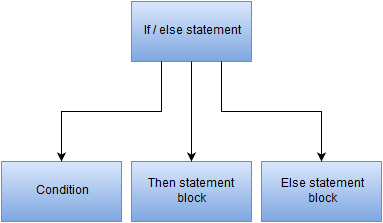

The diagram above was exported from draw.io. Its source (the exported page's mxGraphModel, read from the mxfile embedded in the PNG):
<mxGraphModel dx="1194" dy="742" grid="1" gridSize="10" guides="1" tooltips="1" connect="1" arrows="1" fold="1" page="1" pageScale="1" pageWidth="826" pageHeight="1169" background="#ffffff" math="0" shadow="0">
  <root>
    <mxCell id="0" />
    <mxCell id="1" parent="0" />
    <mxCell id="11a364e9f48b23f7-1" value="If / else statement" style="whiteSpace=wrap;html=1;plain-blue" vertex="1" parent="1">
      <mxGeometry x="250" y="40" width="120" height="60" as="geometry" />
    </mxCell>
    <mxCell id="11a364e9f48b23f7-2" value="Then statement block" style="whiteSpace=wrap;html=1;plain-blue" vertex="1" parent="1">
      <mxGeometry x="250" y="200" width="120" height="60" as="geometry" />
    </mxCell>
    <mxCell id="11a364e9f48b23f7-4" value="Condition" style="whiteSpace=wrap;html=1;plain-blue" vertex="1" parent="1">
      <mxGeometry x="120" y="200" width="120" height="60" as="geometry" />
    </mxCell>
    <mxCell id="11a364e9f48b23f7-6" value="Else statement&lt;br&gt;block" style="whiteSpace=wrap;html=1;plain-blue" vertex="1" parent="1">
      <mxGeometry x="380" y="200" width="120" height="60" as="geometry" />
    </mxCell>
    <mxCell id="11a364e9f48b23f7-3" value="" style="edgeStyle=orthogonalEdgeStyle;rounded=0;html=1;jettySize=auto;orthogonalLoop=1;" edge="1" parent="1" source="11a364e9f48b23f7-1" target="11a364e9f48b23f7-2">
      <mxGeometry relative="1" as="geometry" />
    </mxCell>
    <mxCell id="11a364e9f48b23f7-5" value="" style="edgeStyle=orthogonalEdgeStyle;rounded=0;html=1;jettySize=auto;orthogonalLoop=1;exitX=0.25;exitY=1;" edge="1" parent="1" source="11a364e9f48b23f7-1" target="11a364e9f48b23f7-4">
      <mxGeometry relative="1" as="geometry">
        <Array as="points">
          <mxPoint x="280" y="150" />
          <mxPoint x="180" y="150" />
        </Array>
      </mxGeometry>
    </mxCell>
    <mxCell id="11a364e9f48b23f7-7" value="" style="edgeStyle=orthogonalEdgeStyle;rounded=0;html=1;jettySize=auto;orthogonalLoop=1;exitX=0.75;exitY=1;entryX=0.5;entryY=0;" edge="1" parent="1" source="11a364e9f48b23f7-1" target="11a364e9f48b23f7-6">
      <mxGeometry relative="1" as="geometry">
        <Array as="points">
          <mxPoint x="340" y="150" />
          <mxPoint x="440" y="150" />
        </Array>
      </mxGeometry>
    </mxCell>
  </root>
</mxGraphModel>